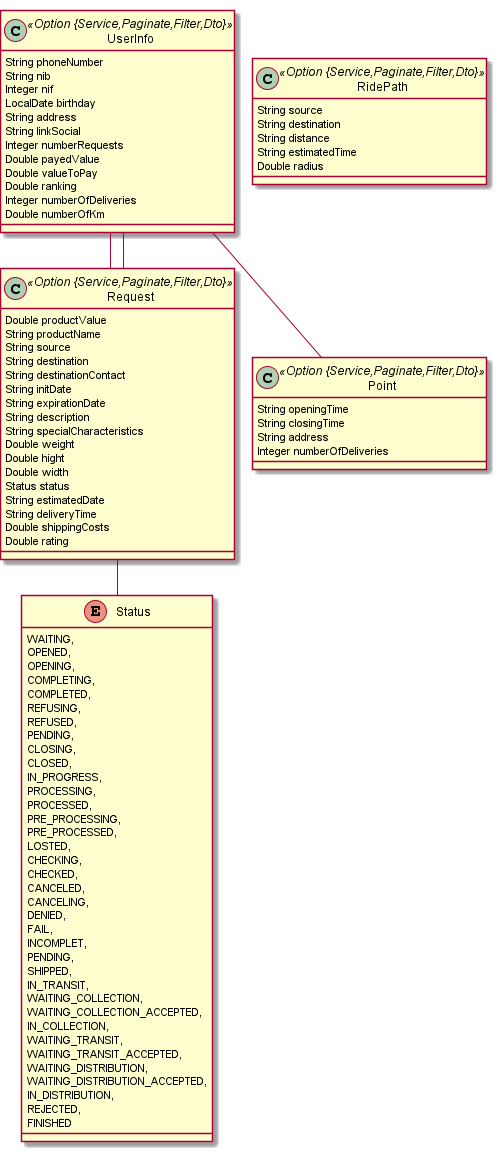

The diagram above was rendered by PlantUML. Its source (embedded in the PNG):
@startuml
	!pragma graphviz_dot jdot
	!pragma syntax class
	class Request <<Option {Service,Paginate,Filter,Dto}>> {
		Double productValue
		String productName
		String source
		String destination
		String destinationContact
		String initDate
		String expirationDate
		String description
		String specialCharacteristics
		Double weight
		Double hight
		Double width
		Status status
		String estimatedDate
		String deliveryTime
		Double shippingCosts
		Double rating
	}
	Request ..> Status
	class UserInfo <<Option {Service,Paginate,Filter,Dto}>> {
		String phoneNumber
		String nib
		Integer nif
		LocalDate birthday
		String address
		String linkSocial
		Integer numberRequests
		Double payedValue
		Double valueToPay
		Double ranking
		Integer numberOfDeliveries
		Double numberOfKm
	}
	class RidePath <<Option {Service,Paginate,Filter,Dto}>> {
		String source
		String destination
		String distance
		String estimatedTime
		Double radius
	}
	class Point <<Option {Service,Paginate,Filter,Dto}>> {
		String openingTime
		String closingTime
		String address
		Integer numberOfDeliveries
	}
	UserInfo  "requests 0..1 " --o "ownerRequest  1..* "  Request
	UserInfo  "transportations 0..1 " --o "tranporter 0..* "  Request
	UserInfo  "0..1 " --o "ownerPoint  1..* "  Point
	enum Status {
		WAITING, 
		OPENED, 
		OPENING, 
		COMPLETING, 
		COMPLETED, 
		REFUSING, 
		REFUSED, 
		PENDING, 
		CLOSING, 
		CLOSED, 
		IN_PROGRESS, 
		PROCESSING, 
		PROCESSED, 
		PRE_PROCESSING, 
		PRE_PROCESSED, 
		LOSTED, 
		CHECKING, 
		CHECKED, 
		CANCELED, 
		CANCELING, 
		DENIED, 
		FAIL, 
		INCOMPLET, 
		PENDING, 
		SHIPPED, 
		IN_TRANSIT, 
		WAITING_COLLECTION, 
		WAITING_COLLECTION_ACCEPTED, 
		IN_COLLECTION, 
		WAITING_TRANSIT, 
		WAITING_TRANSIT_ACCEPTED, 
		WAITING_DISTRIBUTION, 
		WAITING_DISTRIBUTION_ACCEPTED, 
		IN_DISTRIBUTION, 
		REJECTED, 
		FINISHED 
	}
@enduml